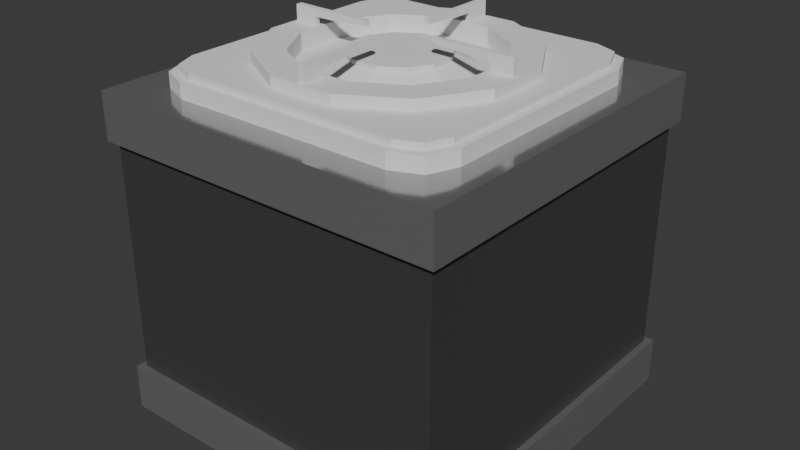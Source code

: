 # Source: Stove.blend  (saved by Blender 4.5.90; exported with 4.5.12 LTS)
import bpy
from mathutils import Matrix  # noqa: F401  (used for matrix-valued properties, if any)

bpy.ops.wm.read_factory_settings(use_empty=True)
scene = bpy.context.scene
scene.name = 'Scene'

# ---- collections
col_collection = bpy.data.collections.new('Collection'); scene.collection.children.link(col_collection)

# ---- materials (node trees are filled in below, after node groups)
mat_material_004 = bpy.data.materials.new('Material.004')
mat_material_005 = bpy.data.materials.new('Material.005')

# ---- material node trees
mat_material_004.use_nodes = True; mat_material_004.node_tree.nodes.clear()
_N = mat_material_004.node_tree.nodes; _L = mat_material_004.node_tree.links
n0 = _N.new('ShaderNodeBsdfPrincipled'); n0.name = 'Principled BSDF'; n0.location = (10, 300)
n0.inputs[0].default_value = (0.3992, 0.3992, 0.3992, 1.0)
n0.inputs[1].default_value = 0.7
n0.inputs[2].default_value = 0.12
n1 = _N.new('ShaderNodeOutputMaterial'); n1.name = 'Material Output'; n1.location = (300, 300)
_L.new(n0.outputs[0], n1.inputs[0])
n1.is_active_output = True
mat_material_005.use_nodes = True; mat_material_005.node_tree.nodes.clear()
_N = mat_material_005.node_tree.nodes; _L = mat_material_005.node_tree.links
n0 = _N.new('ShaderNodeBsdfPrincipled'); n0.name = 'Principled BSDF'; n0.location = (10, 300)
n0.inputs[0].default_value = (0.114, 0.114, 0.114, 1.0)
n0.inputs[1].default_value = 0.56
n0.inputs[2].default_value = 0.25
n1 = _N.new('ShaderNodeOutputMaterial'); n1.name = 'Material Output'; n1.location = (300, 300)
_L.new(n0.outputs[0], n1.inputs[0])
n1.is_active_output = True

# ---- world
world_world = bpy.data.worlds.new('World'); scene.world = world_world
world_world.use_nodes = True; world_world.node_tree.nodes.clear()
_N = world_world.node_tree.nodes; _L = world_world.node_tree.links
n0 = _N.new('ShaderNodeOutputWorld'); n0.name = 'World Output'; n0.location = (300, 300)
n1 = _N.new('ShaderNodeBackground'); n1.name = 'Background'; n1.location = (10, 300)
n1.inputs[0].default_value = (0.05088, 0.05088, 0.05088, 1.0)
_L.new(n1.outputs[0], n0.inputs[0])
n0.is_active_output = True
world_world.color = (0.05088, 0.05088, 0.05088)
world_world.sun_shadow_jitter_overblur = 0.0

# ---- meshes
me_cube = bpy.data.meshes.new('Cube')
me_cube.from_pydata([(0.5, 0.5, 0.4105), (0.5, 0.5, -0.5002), (0.5, -0.5, 0.4105), (0.5, -0.5, -0.5002), (-0.5, 0.5, 0.4105), (-0.5, 0.5, -0.5002), (-0.5, -0.5, 0.4105), (-0.5, -0.5, -0.5002), (-0.5, -0.5, -0.3705), (-0.5, -0.5, 0.2808), (0.5, 0.5, 0.2808), (0.5, 0.5, -0.3705), (-0.5, 0.5, 0.2808), (-0.5, 0.5, -0.3705), (0.5, -0.5, 0.2808), (0.5, -0.5, -0.3705), (-0.4809, -0.4809, -0.3705), (-0.4809, -0.4809, 0.2808), (0.4809, 0.4809, 0.2808), (0.4809, 0.4809, -0.3705), (-0.4809, 0.4809, 0.2808), (-0.4809, 0.4809, -0.3705), (0.4809, -0.4809, 0.2808), (0.4809, -0.4809, -0.3705)], [], [(14, 2, 6, 9), (12, 4, 0, 10), (9, 6, 4, 12), (10, 0, 2, 14), (5, 1, 3, 7), (0, 4, 6, 2), (1, 11, 15, 3), (15, 11, 19, 23), (7, 8, 13, 5), (13, 8, 16, 21), (5, 13, 11, 1), (11, 13, 21, 19), (3, 15, 8, 7), (8, 15, 23, 16), (19, 18, 22, 23), (16, 17, 20, 21), (21, 20, 18, 19), (23, 22, 17, 16), (14, 9, 17, 22), (12, 10, 18, 20), (9, 12, 20, 17), (10, 14, 22, 18)])
me_cube.polygons.foreach_set('material_index', [0, 0, 0, 0, 0, 0, 0, 0, 0, 0, 0, 0, 0, 0, 1, 1, 1, 1, 0, 0, 0, 0])
_uv = me_cube.uv_layers.new(name='UVMap')
_uv.uv.foreach_set('vector', [0.5417, 0.0, 0.625, 0.0, 0.625, 0.25, 0.5417, 0.25, 0.5417, 0.25, 0.625, 0.25, 0.625, 0.5, 0.5417, 0.5, 0.5417, 0.5, 0.625, 0.5, 0.625, 0.75, 0.5417, 0.75, 0.5417, 0.75, 0.625, 0.75, 0.625, 1.0, 0.5417, 1.0, 0.125, 0.5, 0.375, 0.5, 0.375, 0.75, 0.125, 0.75, 0.625, 0.5, 0.875, 0.5, 0.875, 0.75, 0.625, 0.75, 0.375, 0.75, 0.4583, 0.75, 0.4583, 1.0, 0.375, 1.0, 0.4583, 1.0, 0.4583, 0.75, 0.4583, 0.75, 0.4583, 1.0, 0.375, 0.5, 0.4583, 0.5, 0.4583, 0.75, 0.375, 0.75, 0.4583, 0.75, 0.4583, 0.5, 0.4583, 0.5, 0.4583, 0.75, 0.375, 0.25, 0.4583, 0.25, 0.4583, 0.5, 0.375, 0.5, 0.4583, 0.5, 0.4583, 0.25, 0.4583, 0.25, 0.4583, 0.5, 0.375, 0.0, 0.4583, 0.0, 0.4583, 0.25, 0.375, 0.25, 0.4583, 0.25, 0.4583, 0.0, 0.4583, 0.0, 0.4583, 0.25, 0.4583, 0.75, 0.5417, 0.75, 0.5417, 1.0, 0.4583, 1.0, 0.4583, 0.5, 0.5417, 0.5, 0.5417, 0.75, 0.4583, 0.75, 0.4583, 0.25, 0.5417, 0.25, 0.5417, 0.5, 0.4583, 0.5, 0.4583, 0.0, 0.5417, 0.0, 0.5417, 0.25, 0.4583, 0.25, 0.5417, 0.0, 0.5417, 0.25, 0.5417, 0.25, 0.5417, 0.0, 0.5417, 0.25, 0.5417, 0.5, 0.5417, 0.5, 0.5417, 0.25, 0.5417, 0.5, 0.5417, 0.75, 0.5417, 0.75, 0.5417, 0.5, 0.5417, 0.75, 0.5417, 1.0, 0.5417, 1.0, 0.5417, 0.75])
me_cube.materials.append(mat_material_004)
me_cube.materials.append(mat_material_005)
me_cube.use_mirror_vertex_groups = False
me_cube.update()
me_cube_001 = bpy.data.meshes.new('Cube.001')
me_cube_001.from_pydata([(-0.3098, -0.418, -0.2217), (-0.418, -0.3098, -0.2217), (-0.3863, -0.3863, -0.2217), (-0.3954, -0.3053, -0.1178), (-0.3053, -0.3954, -0.1178), (-0.369, -0.369, -0.1178), (-0.418, 0.3098, -0.2217), (-0.3098, 0.418, -0.2217), (-0.3863, 0.3863, -0.2217), (-0.3053, 0.3954, -0.1178), (-0.3954, 0.3053, -0.1178), (-0.369, 0.369, -0.1178), (0.418, -0.3098, -0.2217), (0.3098, -0.418, -0.2217), (0.3863, -0.3863, -0.2217), (0.3053, -0.3954, -0.1178), (0.3954, -0.3053, -0.1178), (0.369, -0.369, -0.1178), (0.3098, 0.418, -0.2217), (0.418, 0.3098, -0.2217), (0.3863, 0.3863, -0.2217), (0.3954, 0.3053, -0.1178), (0.3053, 0.3954, -0.1178), (0.369, 0.369, -0.1178), (-0.3098, -0.418, -0.1178), (-0.3863, -0.3863, -0.1178), (-0.418, -0.3098, -0.1178), (-0.3863, 0.3863, -0.1178), (-0.3098, 0.418, -0.1178), (-0.418, 0.3098, -0.1178), (0.3863, 0.3863, -0.1178), (0.418, 0.3098, -0.1178), (0.3098, 0.418, -0.1178), (0.3863, -0.3863, -0.1178), (0.3098, -0.418, -0.1178), (0.418, -0.3098, -0.1178), (-0.04534, -0.2992, -0.1009), (-0.2163, -0.2163, -0.1009), (-0.2992, -0.04534, -0.1009), (-0.2163, 0.2163, -0.1009), (-0.04534, 0.2992, -0.1009), (-0.2992, 0.04534, -0.1009), (0.2163, 0.2163, -0.1009), (0.2992, 0.04534, -0.1009), (0.04534, 0.2992, -0.1009), (0.2163, -0.2163, -0.1009), (0.04534, -0.2992, -0.1009), (0.2992, -0.04534, -0.1009), (-0.3053, -0.3954, -0.1009), (-0.369, -0.369, -0.1009), (-0.3954, -0.3053, -0.1009), (-0.369, 0.369, -0.1009), (-0.3053, 0.3954, -0.1009), (-0.3954, 0.3053, -0.1009), (0.369, 0.369, -0.1009), (0.3954, 0.3053, -0.1009), (0.3053, 0.3954, -0.1009), (0.369, -0.369, -0.1009), (0.3053, -0.3954, -0.1009), (0.3954, -0.3053, -0.1009), (-0.3006, -0.372, -0.1009), (-0.3511, -0.3511, -0.1009), (-0.372, -0.3006, -0.1009), (-0.3511, 0.3511, -0.1009), (-0.3006, 0.372, -0.1009), (-0.372, 0.3006, -0.1009), (0.3511, 0.3511, -0.1009), (0.372, 0.3006, -0.1009), (0.3006, 0.372, -0.1009), (0.3511, -0.3511, -0.1009), (0.3006, -0.372, -0.1009), (0.372, -0.3006, -0.1009), (-0.04534, -0.2992, -0.1319), (-0.2163, -0.2163, -0.1319), (-0.2992, -0.04534, -0.1319), (-0.2163, 0.2163, -0.1319), (-0.04534, 0.2992, -0.1319), (-0.2992, 0.04534, -0.1319), (0.2163, 0.2163, -0.1319), (0.2992, 0.04534, -0.1319), (0.04534, 0.2992, -0.1319), (0.2163, -0.2163, -0.1319), (0.04534, -0.2992, -0.1319), (0.2992, -0.04534, -0.1319)], [], [(0, 24, 25, 2), (2, 25, 26, 1), (28, 7, 8, 27), (27, 8, 6, 29), (31, 19, 20, 30), (30, 20, 18, 32), (34, 13, 14, 33), (33, 14, 12, 35), (6, 8, 7, 18, 20, 19, 12, 14, 13, 0, 2, 1), (1, 26, 29, 6), (13, 34, 24, 0), (10, 3, 50, 53), (7, 28, 32, 18), (19, 31, 35, 12), (4, 5, 25, 24), (5, 3, 26, 25), (11, 9, 28, 27), (10, 11, 27, 29), (23, 21, 31, 30), (22, 23, 30, 32), (17, 15, 34, 33), (16, 17, 33, 35), (3, 10, 29, 26), (15, 4, 24, 34), (21, 16, 35, 31), (9, 22, 32, 28), (45, 47, 83, 81), (23, 22, 56, 54), (9, 11, 51, 52), (4, 15, 58, 48), (15, 17, 57, 58), (11, 10, 53, 51), (16, 21, 55, 59), (5, 4, 48, 49), (17, 16, 59, 57), (21, 23, 54, 55), (22, 9, 52, 56), (3, 5, 49, 50), (60, 61, 49, 48), (61, 62, 50, 49), (63, 64, 52, 51), (65, 63, 51, 53), (66, 67, 55, 54), (68, 66, 54, 56), (69, 70, 58, 57), (71, 69, 57, 59), (62, 65, 53, 50), (70, 60, 48, 58), (67, 71, 59, 55), (64, 68, 56, 52), (36, 37, 61, 60), (37, 38, 62, 61), (39, 40, 64, 63), (41, 39, 63, 65), (42, 43, 67, 66), (44, 42, 66, 68), (45, 46, 70, 69), (47, 45, 69, 71), (38, 41, 65, 62), (46, 36, 60, 70), (43, 47, 71, 67), (40, 44, 68, 64), (79, 78, 80, 76, 75, 77, 74, 73, 72, 82, 81, 83), (43, 42, 78, 79), (44, 40, 76, 80), (38, 37, 73, 74), (41, 38, 74, 77), (42, 44, 80, 78), (40, 39, 75, 76), (36, 46, 82, 72), (46, 45, 81, 82), (39, 41, 77, 75), (47, 43, 79, 83), (37, 36, 72, 73)])
_uv = me_cube_001.uv_layers.new(name='UVMap')
_uv.uv.foreach_set('vector', [0.375, 0.9676, 0.625, 0.9676, 0.625, 1.0, 0.375, 1.0, 0.375, 0.0, 0.625, 0.0, 0.625, 0.03236, 0.375, 0.03236, 0.625, 0.2824, 0.375, 0.2824, 0.375, 0.25, 0.625, 0.25, 0.625, 0.25, 0.375, 0.25, 0.375, 0.2176, 0.625, 0.2176, 0.625, 0.5324, 0.375, 0.5324, 0.3658, 0.5092, 0.6342, 0.5092, 0.6342, 0.5092, 0.3658, 0.5092, 0.3458, 0.4969, 0.6542, 0.4969, 0.6542, 0.7531, 0.3458, 0.7531, 0.3658, 0.7408, 0.6342, 0.7408, 0.6342, 0.7408, 0.3658, 0.7408, 0.375, 0.7176, 0.625, 0.7176, 0.125, 0.5324, 0.1345, 0.5095, 0.1574, 0.5, 0.3458, 0.4969, 0.3658, 0.5092, 0.375, 0.5324, 0.375, 0.7176, 0.3658, 0.7408, 0.3458, 0.7531, 0.1574, 0.75, 0.1345, 0.7405, 0.125, 0.7176, 0.375, 0.03236, 0.625, 0.03236, 0.625, 0.2176, 0.375, 0.2176, 0.3458, 0.7531, 0.6542, 0.7531, 0.625, 0.9676, 0.375, 0.9676, 0.8682, 0.5337, 0.8682, 0.7163, 0.8682, 0.7163, 0.8682, 0.5337, 0.375, 0.2824, 0.625, 0.2824, 0.6542, 0.4969, 0.3458, 0.4969, 0.375, 0.5324, 0.625, 0.5324, 0.625, 0.7176, 0.375, 0.7176, 0.8412, 0.7433, 0.8603, 0.7354, 0.8655, 0.7405, 0.8426, 0.75, 0.8603, 0.7354, 0.8682, 0.7163, 0.875, 0.7176, 0.8655, 0.7405, 0.8603, 0.5146, 0.8412, 0.5067, 0.8426, 0.5, 0.8655, 0.5095, 0.8682, 0.5337, 0.8603, 0.5146, 0.8655, 0.5095, 0.875, 0.5324, 0.639, 0.514, 0.6316, 0.5336, 0.625, 0.5324, 0.6342, 0.5092, 0.6562, 0.5043, 0.639, 0.514, 0.6342, 0.5092, 0.6542, 0.4969, 0.639, 0.736, 0.6562, 0.7457, 0.6542, 0.7531, 0.6342, 0.7408, 0.6316, 0.7164, 0.639, 0.736, 0.6342, 0.7408, 0.625, 0.7176, 0.8682, 0.7163, 0.8682, 0.5337, 0.875, 0.5324, 0.875, 0.7176, 0.6562, 0.7457, 0.8412, 0.7433, 0.8426, 0.75, 0.6542, 0.7531, 0.6316, 0.5336, 0.6316, 0.7164, 0.625, 0.7176, 0.625, 0.5324, 0.8412, 0.5067, 0.6562, 0.5043, 0.6542, 0.4969, 0.8426, 0.5, 0.6496, 0.7253, 0.6455, 0.714, 0.6455, 0.714, 0.6496, 0.7253, 0.639, 0.514, 0.6562, 0.5043, 0.6562, 0.5043, 0.639, 0.514, 0.8412, 0.5067, 0.8603, 0.5146, 0.8603, 0.5146, 0.8412, 0.5067, 0.8412, 0.7433, 0.6562, 0.7457, 0.6562, 0.7457, 0.8412, 0.7433, 0.6562, 0.7457, 0.639, 0.736, 0.639, 0.736, 0.6562, 0.7457, 0.8603, 0.5146, 0.8682, 0.5337, 0.8682, 0.5337, 0.8603, 0.5146, 0.6316, 0.7164, 0.6316, 0.5336, 0.6316, 0.5336, 0.6316, 0.7164, 0.8603, 0.7354, 0.8412, 0.7433, 0.8412, 0.7433, 0.8603, 0.7354, 0.639, 0.736, 0.6316, 0.7164, 0.6316, 0.7164, 0.639, 0.736, 0.6316, 0.5336, 0.639, 0.514, 0.639, 0.514, 0.6316, 0.5336, 0.6562, 0.5043, 0.8412, 0.5067, 0.8412, 0.5067, 0.6562, 0.5043, 0.8682, 0.7163, 0.8603, 0.7354, 0.8603, 0.7354, 0.8682, 0.7163, 0.8398, 0.7363, 0.855, 0.73, 0.8603, 0.7354, 0.8412, 0.7433, 0.855, 0.73, 0.8612, 0.7149, 0.8682, 0.7163, 0.8603, 0.7354, 0.855, 0.52, 0.8398, 0.5137, 0.8412, 0.5067, 0.8603, 0.5146, 0.8612, 0.5351, 0.855, 0.52, 0.8603, 0.5146, 0.8682, 0.5337, 0.6441, 0.5192, 0.6384, 0.5348, 0.6316, 0.5336, 0.639, 0.514, 0.6581, 0.5118, 0.6441, 0.5192, 0.639, 0.514, 0.6562, 0.5043, 0.6441, 0.7308, 0.6581, 0.7382, 0.6562, 0.7457, 0.639, 0.736, 0.6384, 0.7152, 0.6441, 0.7308, 0.639, 0.736, 0.6316, 0.7164, 0.8612, 0.7149, 0.8612, 0.5351, 0.8682, 0.5337, 0.8682, 0.7163, 0.6581, 0.7382, 0.8398, 0.7363, 0.8412, 0.7433, 0.6562, 0.7457, 0.6384, 0.5348, 0.6384, 0.7152, 0.6316, 0.7164, 0.6316, 0.5336, 0.8398, 0.5137, 0.6581, 0.5118, 0.6562, 0.5043, 0.8412, 0.5067, 0.8383, 0.729, 0.8493, 0.7244, 0.855, 0.73, 0.8398, 0.7363, 0.8493, 0.7244, 0.8538, 0.7135, 0.8612, 0.7149, 0.855, 0.73, 0.8493, 0.5256, 0.8383, 0.521, 0.8398, 0.5137, 0.855, 0.52, 0.8538, 0.5365, 0.8493, 0.5256, 0.855, 0.52, 0.8612, 0.5351, 0.6496, 0.5247, 0.6455, 0.536, 0.6384, 0.5348, 0.6441, 0.5192, 0.66, 0.5196, 0.6496, 0.5247, 0.6441, 0.5192, 0.6581, 0.5118, 0.6496, 0.7253, 0.66, 0.7304, 0.6581, 0.7382, 0.6441, 0.7308, 0.6455, 0.714, 0.6496, 0.7253, 0.6441, 0.7308, 0.6384, 0.7152, 0.8538, 0.7135, 0.8538, 0.5365, 0.8612, 0.5351, 0.8612, 0.7149, 0.66, 0.7304, 0.8383, 0.729, 0.8398, 0.7363, 0.6581, 0.7382, 0.6455, 0.536, 0.6455, 0.714, 0.6384, 0.7152, 0.6384, 0.5348, 0.8383, 0.521, 0.66, 0.5196, 0.6581, 0.5118, 0.8398, 0.5137, 0.6455, 0.536, 0.6496, 0.5247, 0.66, 0.5196, 0.8383, 0.521, 0.8493, 0.5256, 0.8538, 0.5365, 0.8538, 0.7135, 0.8493, 0.7244, 0.8383, 0.729, 0.66, 0.7304, 0.6496, 0.7253, 0.6455, 0.714, 0.6455, 0.536, 0.6496, 0.5247, 0.6496, 0.5247, 0.6455, 0.536, 0.66, 0.5196, 0.8383, 0.521, 0.8383, 0.521, 0.66, 0.5196, 0.8538, 0.7135, 0.8493, 0.7244, 0.8493, 0.7244, 0.8538, 0.7135, 0.8538, 0.5365, 0.8538, 0.7135, 0.8538, 0.7135, 0.8538, 0.5365, 0.6496, 0.5247, 0.66, 0.5196, 0.66, 0.5196, 0.6496, 0.5247, 0.8383, 0.521, 0.8493, 0.5256, 0.8493, 0.5256, 0.8383, 0.521, 0.8383, 0.729, 0.66, 0.7304, 0.66, 0.7304, 0.8383, 0.729, 0.66, 0.7304, 0.6496, 0.7253, 0.6496, 0.7253, 0.66, 0.7304, 0.8493, 0.5256, 0.8538, 0.5365, 0.8538, 0.5365, 0.8493, 0.5256, 0.6455, 0.714, 0.6455, 0.536, 0.6455, 0.536, 0.6455, 0.714, 0.8493, 0.7244, 0.8383, 0.729, 0.8383, 0.729, 0.8493, 0.7244])
me_cube_001.update()
me_cylinder_001 = bpy.data.meshes.new('Cylinder.001')
me_cylinder_001.from_pydata([(0.09125, 0.3406, 0.8817), (0.007027, 0.2684, 0.9972), (0.2493, 0.2493, 0.8817), (0.19, 0.19, 0.9972), (0.3406, 0.09125, 0.8817), (0.2684, 0.007027, 0.9972), (0.3406, -0.09125, 0.8817), (0.2684, -0.007027, 0.9972), (0.2493, -0.2493, 0.8817), (0.19, -0.19, 0.9972), (0.09125, -0.3406, 0.8817), (0.007027, -0.2684, 0.9972), (-0.09125, -0.3406, 0.8817), (-0.007027, -0.2684, 0.9972), (-0.2493, -0.2493, 0.8817), (-0.19, -0.19, 0.9972), (-0.3406, -0.09125, 0.8817), (-0.2684, -0.007027, 0.9972), (-0.3406, 0.09125, 0.8817), (-0.2684, 0.007027, 0.9972), (-0.2493, 0.2493, 0.8817), (-0.19, 0.19, 0.9972), (-0.09125, 0.3406, 0.8817), (-0.007027, 0.2684, 0.9972), (0.2493, 0.2493, 0.9972), (0.008782, 0.3317, 0.9972), (0.3317, 0.008782, 0.9972), (0.3317, -0.008782, 0.9972), (0.2493, -0.2493, 0.9972), (0.008782, -0.3317, 0.9972), (-0.008782, -0.3317, 0.9972), (-0.2493, -0.2493, 0.9972), (-0.3317, -0.008782, 0.9972), (-0.3317, 0.008782, 0.9972), (-0.2493, 0.2493, 0.9972), (-0.008782, 0.3317, 0.9972), (0.09494, 0.09494, 0.9793), (0.03475, 0.1297, 0.9793), (0.1297, 0.03475, 0.9793), (0.1297, -0.03475, 0.9793), (0.09494, -0.09494, 0.9793), (0.03475, -0.1297, 0.9793), (-0.03475, -0.1297, 0.9793), (-0.09494, -0.09494, 0.9793), (-0.1297, -0.03475, 0.9793), (-0.1297, 0.03475, 0.9793), (-0.09494, 0.09494, 0.9793), (-0.03475, 0.1297, 0.9793), (0.19, 0.19, 0.9498), (0.06954, 0.2595, 0.9498), (0.2595, 0.06954, 0.9498), (0.2595, -0.06954, 0.9498), (0.19, -0.19, 0.9498), (0.06954, -0.2595, 0.9498), (-0.06954, -0.2595, 0.9498), (-0.19, -0.19, 0.9498), (-0.2595, -0.06954, 0.9498), (-0.2595, 0.06954, 0.9498), (-0.19, 0.19, 0.9498), (-0.06954, 0.2595, 0.9498), (0.1348, 0.1348, 0.9498), (0.04933, 0.1841, 0.9498), (0.1841, 0.04933, 0.9498), (0.1841, -0.04933, 0.9498), (0.1348, -0.1348, 0.9498), (0.04933, -0.1841, 0.9498), (-0.04933, -0.1841, 0.9498), (-0.1348, -0.1348, 0.9498), (-0.1841, -0.04933, 0.9498), (-0.1841, 0.04933, 0.9498), (-0.1348, 0.1348, 0.9498), (-0.04933, 0.1841, 0.9498), (0.09494, 0.09494, 0.991), (0.03475, 0.1297, 0.991), (0.1297, 0.03475, 0.991), (0.1297, -0.03475, 0.991), (0.09494, -0.09494, 0.991), (0.03475, -0.1297, 0.991), (-0.03475, -0.1297, 0.991), (-0.09494, -0.09494, 0.991), (-0.1297, -0.03475, 0.991), (-0.1297, 0.03475, 0.991), (-0.09494, 0.09494, 0.991), (-0.03475, 0.1297, 0.991), (0.3406, -0.09125, 0.9972), (0.3406, 0.09125, 0.9972), (-0.09125, -0.3406, 0.9972), (0.09125, -0.3406, 0.9972), (-0.3406, 0.09125, 0.9972), (-0.3406, -0.09125, 0.9972), (0.09125, 0.3406, 0.9972), (-0.09125, 0.3406, 0.9972), (0.2595, -0.06954, 0.9972), (0.2595, 0.06954, 0.9972), (-0.06954, -0.2595, 0.9972), (0.06954, -0.2595, 0.9972), (-0.2595, 0.06954, 0.9972), (-0.2595, -0.06954, 0.9972), (0.06954, 0.2595, 0.9972), (-0.06954, 0.2595, 0.9972), (0.3317, -0.008782, 1.042), (0.3317, 0.008782, 1.042), (-0.008782, -0.3317, 1.042), (0.008782, -0.3317, 1.042), (-0.3317, 0.008782, 1.042), (-0.3317, -0.008782, 1.042), (0.008782, 0.3317, 1.042), (-0.008782, 0.3317, 1.042), (0.2684, -0.007027, 1.042), (0.2684, 0.007027, 1.042), (-0.007027, -0.2684, 1.042), (0.007027, -0.2684, 1.042), (-0.2684, 0.007027, 1.042), (-0.2684, -0.007027, 1.042), (0.007027, 0.2684, 1.042), (-0.007027, 0.2684, 1.042), (-0.008782, 0.3317, 1.02), (0.008782, 0.3317, 1.02), (0.007027, 0.2684, 1.02), (-0.007027, 0.2684, 1.02), (0.2684, 0.007027, 1.02), (0.3317, 0.008782, 1.02), (0.3317, -0.008782, 1.02), (0.2684, -0.007027, 1.02), (0.007027, -0.2684, 1.02), (0.008782, -0.3317, 1.02), (-0.008782, -0.3317, 1.02), (-0.007027, -0.2684, 1.02), (-0.3317, -0.008782, 1.02), (-0.3317, 0.008782, 1.02), (-0.2684, -0.007027, 1.02), (-0.2684, 0.007027, 1.02), (0.1011, -0.007028, 1.042), (0.1011, 0.007027, 1.042), (-0.007028, -0.1011, 1.042), (0.007027, -0.1011, 1.042), (-0.1011, 0.007028, 1.042), (-0.1011, -0.007027, 1.042), (0.007028, 0.1011, 1.042), (-0.007027, 0.1011, 1.042), (0.1011, 0.007027, 1.028), (0.007027, -0.1011, 1.028), (-0.1011, -0.007027, 1.028), (-0.1011, 0.007028, 1.028), (0.007028, 0.1011, 1.028), (-0.007027, 0.1011, 1.028), (0.1011, -0.007028, 1.028), (-0.007028, -0.1011, 1.028)], [], [(0, 90, 24, 2), (2, 24, 85, 4), (4, 85, 84, 6), (6, 84, 28, 8), (8, 28, 87, 10), (10, 87, 86, 12), (12, 86, 31, 14), (14, 31, 89, 16), (16, 89, 88, 18), (18, 88, 34, 20), (97, 15, 55, 56), (20, 34, 91, 22), (22, 91, 90, 0), (0, 2, 4, 6, 8, 10, 12, 14, 16, 18, 20, 22), (98, 3, 24, 90), (3, 93, 85, 24), (117, 116, 107, 106), (92, 9, 28, 84), (9, 95, 87, 28), (123, 122, 100, 108), (94, 15, 31, 86), (15, 97, 89, 31), (129, 128, 105, 104), (96, 21, 34, 88), (21, 99, 91, 34), (121, 120, 109, 101), (36, 37, 73, 72), (95, 9, 52, 53), (98, 99, 59, 49), (93, 3, 48, 50), (96, 97, 56, 57), (94, 95, 53, 54), (92, 93, 50, 51), (21, 96, 57, 58), (15, 94, 54, 55), (9, 92, 51, 52), (99, 21, 58, 59), (3, 98, 49, 48), (61, 60, 48, 49), (60, 62, 50, 48), (62, 63, 51, 50), (63, 64, 52, 51), (64, 65, 53, 52), (65, 66, 54, 53), (66, 67, 55, 54), (67, 68, 56, 55), (68, 69, 57, 56), (69, 70, 58, 57), (70, 71, 59, 58), (71, 61, 49, 59), (37, 36, 60, 61), (36, 38, 62, 60), (38, 39, 63, 62), (39, 40, 64, 63), (40, 41, 65, 64), (41, 42, 66, 65), (42, 43, 67, 66), (43, 44, 68, 67), (44, 45, 69, 68), (45, 46, 70, 69), (46, 47, 71, 70), (47, 37, 61, 71), (72, 73, 83, 82, 81, 80, 79, 78, 77, 76, 75, 74), (44, 43, 79, 80), (41, 40, 76, 77), (37, 47, 83, 73), (38, 36, 72, 74), (45, 44, 80, 81), (42, 41, 77, 78), (39, 38, 74, 75), (46, 45, 81, 82), (43, 42, 78, 79), (40, 39, 75, 76), (47, 46, 82, 83), (26, 27, 84, 85), (29, 30, 86, 87), (32, 33, 88, 89), (35, 25, 90, 91), (7, 5, 93, 92), (13, 11, 95, 94), (19, 17, 97, 96), (1, 23, 99, 98), (25, 1, 98, 90), (5, 26, 85, 93), (27, 7, 92, 84), (11, 29, 87, 95), (30, 13, 94, 86), (17, 32, 89, 97), (33, 19, 96, 88), (23, 35, 91, 99), (109, 108, 100, 101), (111, 110, 102, 103), (113, 112, 104, 105), (115, 114, 106, 107), (125, 124, 111, 103), (118, 114, 138, 144), (127, 126, 102, 110), (114, 115, 139, 138), (128, 130, 113, 105), (131, 112, 136, 143), (131, 129, 104, 112), (127, 110, 134, 147), (122, 121, 101, 100), (116, 119, 115, 107), (118, 117, 106, 114), (126, 125, 103, 102), (1, 25, 117, 118), (35, 23, 119, 116), (23, 1, 118, 119), (25, 35, 116, 117), (27, 26, 121, 122), (5, 7, 123, 120), (26, 5, 120, 121), (7, 27, 122, 123), (30, 29, 125, 126), (11, 13, 127, 124), (13, 30, 126, 127), (29, 11, 124, 125), (19, 33, 129, 131), (17, 19, 131, 130), (32, 17, 130, 128), (33, 32, 128, 129), (140, 146, 132, 133), (141, 147, 134, 135), (142, 143, 136, 137), (145, 144, 138, 139), (120, 123, 146, 140), (119, 118, 144, 145), (124, 127, 147, 141), (109, 120, 140, 133), (130, 131, 143, 142), (111, 124, 141, 135), (108, 109, 133, 132), (110, 111, 135, 134), (115, 119, 145, 139), (113, 130, 142, 137), (112, 113, 137, 136), (123, 108, 132, 146)])
_uv = me_cylinder_001.uv_layers.new(name='UVMap')
_uv.uv.foreach_set('vector', [1.0, 0.5, 1.0, 1.0, 0.9167, 1.0, 0.9167, 0.5, 0.9167, 0.5, 0.9167, 1.0, 0.8333, 1.0, 0.8333, 0.5, 0.8333, 0.5, 0.8333, 1.0, 0.75, 1.0, 0.75, 0.5, 0.75, 0.5, 0.75, 1.0, 0.6667, 1.0, 0.6667, 0.5, 0.6667, 0.5, 0.6667, 1.0, 0.5833, 1.0, 0.5833, 0.5, 0.5833, 0.5, 0.5833, 1.0, 0.5, 1.0, 0.5, 0.5, 0.5, 0.5, 0.5, 1.0, 0.4167, 1.0, 0.4167, 0.5, 0.4167, 0.5, 0.4167, 1.0, 0.3333, 1.0, 0.3333, 0.5, 0.3333, 0.5, 0.3333, 1.0, 0.25, 1.0, 0.25, 0.5, 0.25, 0.5, 0.25, 1.0, 0.1667, 1.0, 0.1667, 0.5, 0.05856, 0.1395, 0.1395, 0.05856, 0.1395, 0.05856, 0.05856, 0.1395, 0.1667, 0.5, 0.1667, 1.0, 0.08333, 1.0, 0.08333, 0.5, 0.08333, 0.5, 0.08333, 1.0, 7.451e-08, 1.0, 7.451e-08, 0.5, 0.75, 0.49, 0.87, 0.4578, 0.9578, 0.37, 0.99, 0.25, 0.9578, 0.13, 0.87, 0.04215, 0.75, 0.01, 0.63, 0.04215, 0.5422, 0.13, 0.51, 0.25, 0.5422, 0.37, 0.63, 0.4578, 0.25, 0.4711, 0.3605, 0.4414, 0.37, 0.4578, 0.25, 0.49, 0.3605, 0.4414, 0.4414, 0.3605, 0.4578, 0.37, 0.37, 0.4578, 0.2411, 0.4847, 0.1404, 0.4577, 0.1404, 0.4577, 0.2411, 0.4847, 0.4711, 0.25, 0.4414, 0.1395, 0.4578, 0.13, 0.49, 0.25, 0.4414, 0.1395, 0.3605, 0.05856, 0.37, 0.04215, 0.4578, 0.13, 0.4714, 0.2597, 0.4847, 0.2589, 0.4847, 0.2589, 0.4714, 0.2597, 0.25, 0.02894, 0.1395, 0.05856, 0.13, 0.04215, 0.25, 0.01, 0.1395, 0.05856, 0.05856, 0.1395, 0.04215, 0.13, 0.13, 0.04215, 0.01534, 0.2411, 0.04232, 0.1404, 0.04232, 0.1404, 0.01534, 0.2411, 0.02894, 0.25, 0.05856, 0.3605, 0.04215, 0.37, 0.01, 0.25, 0.05856, 0.3605, 0.1395, 0.4414, 0.13, 0.4578, 0.04215, 0.37, 0.4577, 0.3596, 0.4466, 0.3523, 0.4466, 0.3523, 0.4577, 0.3596, 0.3036, 0.3428, 0.25, 0.3571, 0.25, 0.3571, 0.3036, 0.3428, 0.3605, 0.05856, 0.4414, 0.1395, 0.4414, 0.1395, 0.3605, 0.05856, 0.25, 0.4711, 0.1395, 0.4414, 0.1395, 0.4414, 0.25, 0.4711, 0.4414, 0.3605, 0.3605, 0.4414, 0.3605, 0.4414, 0.4414, 0.3605, 0.02894, 0.25, 0.05856, 0.1395, 0.05856, 0.1395, 0.02894, 0.25, 0.25, 0.02894, 0.3605, 0.05856, 0.3605, 0.05856, 0.25, 0.02894, 0.4711, 0.25, 0.4414, 0.3605, 0.4414, 0.3605, 0.4711, 0.25, 0.05856, 0.3605, 0.02894, 0.25, 0.02894, 0.25, 0.05856, 0.3605, 0.1395, 0.05856, 0.25, 0.02894, 0.25, 0.02894, 0.1395, 0.05856, 0.4414, 0.1395, 0.4711, 0.25, 0.4711, 0.25, 0.4414, 0.1395, 0.1395, 0.4414, 0.05856, 0.3605, 0.05856, 0.3605, 0.1395, 0.4414, 0.3605, 0.4414, 0.25, 0.4711, 0.25, 0.4711, 0.3605, 0.4414, 0.25, 0.4151, 0.3325, 0.393, 0.3605, 0.4414, 0.25, 0.4711, 0.3325, 0.393, 0.393, 0.3325, 0.4414, 0.3605, 0.3605, 0.4414, 0.393, 0.3325, 0.4151, 0.25, 0.4711, 0.25, 0.4414, 0.3605, 0.4151, 0.25, 0.393, 0.1675, 0.4414, 0.1395, 0.4711, 0.25, 0.393, 0.1675, 0.3325, 0.107, 0.3605, 0.05856, 0.4414, 0.1395, 0.3325, 0.107, 0.25, 0.08493, 0.25, 0.02894, 0.3605, 0.05856, 0.25, 0.08493, 0.1675, 0.107, 0.1395, 0.05856, 0.25, 0.02894, 0.1675, 0.107, 0.107, 0.1675, 0.05856, 0.1395, 0.1395, 0.05856, 0.107, 0.1675, 0.08493, 0.25, 0.02894, 0.25, 0.05856, 0.1395, 0.08493, 0.25, 0.107, 0.3325, 0.05856, 0.3605, 0.02894, 0.25, 0.107, 0.3325, 0.1675, 0.393, 0.1395, 0.4414, 0.05856, 0.3605, 0.1675, 0.393, 0.25, 0.4151, 0.25, 0.4711, 0.1395, 0.4414, 0.25, 0.3571, 0.3036, 0.3428, 0.3325, 0.393, 0.25, 0.4151, 0.3036, 0.3428, 0.3428, 0.3036, 0.393, 0.3325, 0.3325, 0.393, 0.3428, 0.3036, 0.3571, 0.25, 0.4151, 0.25, 0.393, 0.3325, 0.3571, 0.25, 0.3428, 0.1964, 0.393, 0.1675, 0.4151, 0.25, 0.3428, 0.1964, 0.3036, 0.1572, 0.3325, 0.107, 0.393, 0.1675, 0.3036, 0.1572, 0.25, 0.1429, 0.25, 0.08493, 0.3325, 0.107, 0.25, 0.1429, 0.1964, 0.1572, 0.1675, 0.107, 0.25, 0.08493, 0.1964, 0.1572, 0.1572, 0.1964, 0.107, 0.1675, 0.1675, 0.107, 0.1572, 0.1964, 0.1429, 0.25, 0.08493, 0.25, 0.107, 0.1675, 0.1429, 0.25, 0.1572, 0.3036, 0.107, 0.3325, 0.08493, 0.25, 0.1572, 0.3036, 0.1964, 0.3428, 0.1675, 0.393, 0.107, 0.3325, 0.1964, 0.3428, 0.25, 0.3571, 0.25, 0.4151, 0.1675, 0.393, 0.3036, 0.3428, 0.25, 0.3571, 0.1964, 0.3428, 0.1572, 0.3036, 0.1429, 0.25, 0.1572, 0.1964, 0.1964, 0.1572, 0.25, 0.1429, 0.3036, 0.1572, 0.3428, 0.1964, 0.3571, 0.25, 0.3428, 0.3036, 0.1572, 0.1964, 0.1964, 0.1572, 0.1964, 0.1572, 0.1572, 0.1964, 0.3036, 0.1572, 0.3428, 0.1964, 0.3428, 0.1964, 0.3036, 0.1572, 0.25, 0.3571, 0.1964, 0.3428, 0.1964, 0.3428, 0.25, 0.3571, 0.3428, 0.3036, 0.3036, 0.3428, 0.3036, 0.3428, 0.3428, 0.3036, 0.1429, 0.25, 0.1572, 0.1964, 0.1572, 0.1964, 0.1429, 0.25, 0.25, 0.1429, 0.3036, 0.1572, 0.3036, 0.1572, 0.25, 0.1429, 0.3571, 0.25, 0.3428, 0.3036, 0.3428, 0.3036, 0.3571, 0.25, 0.1572, 0.3036, 0.1429, 0.25, 0.1429, 0.25, 0.1572, 0.3036, 0.1964, 0.1572, 0.25, 0.1429, 0.25, 0.1429, 0.1964, 0.1572, 0.3428, 0.1964, 0.3571, 0.25, 0.3571, 0.25, 0.3428, 0.1964, 0.1964, 0.3428, 0.1572, 0.3036, 0.1572, 0.3036, 0.1964, 0.3428, 0.4577, 0.3596, 0.4847, 0.2589, 0.49, 0.25, 0.4578, 0.37, 0.3596, 0.04232, 0.2589, 0.01534, 0.25, 0.01, 0.37, 0.04215, 0.04232, 0.1404, 0.01534, 0.2411, 0.01, 0.25, 0.04215, 0.13, 0.1404, 0.4577, 0.2411, 0.4847, 0.25, 0.49, 0.13, 0.4578, 0.4714, 0.2597, 0.4466, 0.3523, 0.4414, 0.3605, 0.4711, 0.25, 0.2597, 0.02859, 0.3523, 0.05341, 0.3605, 0.05856, 0.25, 0.02894, 0.02859, 0.2403, 0.05341, 0.1477, 0.05856, 0.1395, 0.02894, 0.25, 0.2403, 0.4714, 0.1477, 0.4466, 0.1395, 0.4414, 0.25, 0.4711, 0.2411, 0.4847, 0.2403, 0.4714, 0.25, 0.4711, 0.25, 0.49, 0.4466, 0.3523, 0.4577, 0.3596, 0.4578, 0.37, 0.4414, 0.3605, 0.4847, 0.2589, 0.4714, 0.2597, 0.4711, 0.25, 0.49, 0.25, 0.3523, 0.05341, 0.3596, 0.04232, 0.37, 0.04215, 0.3605, 0.05856, 0.2589, 0.01534, 0.2597, 0.02859, 0.25, 0.02894, 0.25, 0.01, 0.05341, 0.1477, 0.04232, 0.1404, 0.04215, 0.13, 0.05856, 0.1395, 0.01534, 0.2411, 0.02859, 0.2403, 0.02894, 0.25, 0.01, 0.25, 0.1477, 0.4466, 0.1404, 0.4577, 0.13, 0.4578, 0.1395, 0.4414, 0.4466, 0.3523, 0.4714, 0.2597, 0.4847, 0.2589, 0.4577, 0.3596, 0.3523, 0.05341, 0.2597, 0.02859, 0.2589, 0.01534, 0.3596, 0.04232, 0.05341, 0.1477, 0.02859, 0.2403, 0.01534, 0.2411, 0.04232, 0.1404, 0.1477, 0.4466, 0.2403, 0.4714, 0.2411, 0.4847, 0.1404, 0.4577, 0.3596, 0.04232, 0.3523, 0.05341, 0.3523, 0.05341, 0.3596, 0.04232, 0.2403, 0.4714, 0.2403, 0.4714, 0.2403, 0.4714, 0.2403, 0.4714, 0.2597, 0.02859, 0.2589, 0.01534, 0.2589, 0.01534, 0.2597, 0.02859, 0.2403, 0.4714, 0.1477, 0.4466, 0.1477, 0.4466, 0.2403, 0.4714, 0.04232, 0.1404, 0.05341, 0.1477, 0.05341, 0.1477, 0.04232, 0.1404, 0.02859, 0.2403, 0.02859, 0.2403, 0.02859, 0.2403, 0.02859, 0.2403, 0.02859, 0.2403, 0.01534, 0.2411, 0.01534, 0.2411, 0.02859, 0.2403, 0.2597, 0.02859, 0.2597, 0.02859, 0.2597, 0.02859, 0.2597, 0.02859, 0.4847, 0.2589, 0.4577, 0.3596, 0.4577, 0.3596, 0.4847, 0.2589, 0.1404, 0.4577, 0.1477, 0.4466, 0.1477, 0.4466, 0.1404, 0.4577, 0.2403, 0.4714, 0.2411, 0.4847, 0.2411, 0.4847, 0.2403, 0.4714, 0.2589, 0.01534, 0.3596, 0.04232, 0.3596, 0.04232, 0.2589, 0.01534, 0.2403, 0.4714, 0.2411, 0.4847, 0.2411, 0.4847, 0.2403, 0.4714, 0.1404, 0.4577, 0.1477, 0.4466, 0.1477, 0.4466, 0.1404, 0.4577, 0.1477, 0.4466, 0.2403, 0.4714, 0.2403, 0.4714, 0.1477, 0.4466, 0.2411, 0.4847, 0.1404, 0.4577, 0.1404, 0.4577, 0.2411, 0.4847, 0.4847, 0.2589, 0.4577, 0.3596, 0.4577, 0.3596, 0.4847, 0.2589, 0.4466, 0.3523, 0.4714, 0.2597, 0.4714, 0.2597, 0.4466, 0.3523, 0.4577, 0.3596, 0.4466, 0.3523, 0.4466, 0.3523, 0.4577, 0.3596, 0.4714, 0.2597, 0.4847, 0.2589, 0.4847, 0.2589, 0.4714, 0.2597, 0.2589, 0.01534, 0.3596, 0.04232, 0.3596, 0.04232, 0.2589, 0.01534, 0.3523, 0.05341, 0.2597, 0.02859, 0.2597, 0.02859, 0.3523, 0.05341, 0.2597, 0.02859, 0.2589, 0.01534, 0.2589, 0.01534, 0.2597, 0.02859, 0.3596, 0.04232, 0.3523, 0.05341, 0.3523, 0.05341, 0.3596, 0.04232, 0.02859, 0.2403, 0.01534, 0.2411, 0.01534, 0.2411, 0.02859, 0.2403, 0.05341, 0.1477, 0.02859, 0.2403, 0.02859, 0.2403, 0.05341, 0.1477, 0.04232, 0.1404, 0.05341, 0.1477, 0.05341, 0.1477, 0.04232, 0.1404, 0.01534, 0.2411, 0.04232, 0.1404, 0.04232, 0.1404, 0.01534, 0.2411, 0.4466, 0.3523, 0.4714, 0.2597, 0.4714, 0.2597, 0.4466, 0.3523, 0.3523, 0.05341, 0.2597, 0.02859, 0.2597, 0.02859, 0.3523, 0.05341, 0.05341, 0.1477, 0.02859, 0.2403, 0.02859, 0.2403, 0.05341, 0.1477, 0.1477, 0.4466, 0.2403, 0.4714, 0.2403, 0.4714, 0.1477, 0.4466, 0.4466, 0.3523, 0.4714, 0.2597, 0.4714, 0.2597, 0.4466, 0.3523, 0.1477, 0.4466, 0.2403, 0.4714, 0.2403, 0.4714, 0.1477, 0.4466, 0.3523, 0.05341, 0.2597, 0.02859, 0.2597, 0.02859, 0.3523, 0.05341, 0.4466, 0.3523, 0.4466, 0.3523, 0.4466, 0.3523, 0.4466, 0.3523, 0.05341, 0.1477, 0.02859, 0.2403, 0.02859, 0.2403, 0.05341, 0.1477, 0.3523, 0.05341, 0.3523, 0.05341, 0.3523, 0.05341, 0.3523, 0.05341, 0.4714, 0.2597, 0.4466, 0.3523, 0.4466, 0.3523, 0.4714, 0.2597, 0.2597, 0.02859, 0.3523, 0.05341, 0.3523, 0.05341, 0.2597, 0.02859, 0.1477, 0.4466, 0.1477, 0.4466, 0.1477, 0.4466, 0.1477, 0.4466, 0.05341, 0.1477, 0.05341, 0.1477, 0.05341, 0.1477, 0.05341, 0.1477, 0.02859, 0.2403, 0.05341, 0.1477, 0.05341, 0.1477, 0.02859, 0.2403, 0.4714, 0.2597, 0.4714, 0.2597, 0.4714, 0.2597, 0.4714, 0.2597])
me_cylinder_001.update()

# ---- objects
ob_cube = bpy.data.objects.new('Cube', me_cube)
ob_cube_001 = bpy.data.objects.new('Cube.001', me_cube_001)
ob_cylinder = bpy.data.objects.new('Cylinder', me_cylinder_001)

# ---- transforms, parenting, visibility, modifiers, constraints
ob_cube.location = (0.0, 0.0, 0.5002)
ob_cube.lock_rotations_4d = False
ob_cube.empty_display_type = 'ARROWS'
ob_cube.lineart.crease_threshold = 0.0
ob_cube_001.location = (0.0, 0.0, 1.07)
ob_cylinder.location = (0.0, 0.0, 0.0)

# ---- collection membership
col_collection.objects.link(ob_cube)
col_collection.objects.link(ob_cube_001)
col_collection.objects.link(ob_cylinder)

# ---- scene / render settings (as saved in the file)
scene.frame_start = 1; scene.frame_end = 250; scene.frame_set(1)
scene.render.engine = 'BLENDER_EEVEE_NEXT'
bpy.context.view_layer.update()

# ---- added for rendering (the .blend has no active camera and no usable light): camera, sun
cam_auto = bpy.data.cameras.new('AutoCamera')
cam_auto.lens = 50.0
cam_auto.sensor_width = 36.0
cam_auto.clip_end = 1000.0
ob_auto_camera = bpy.data.objects.new('AutoCamera', cam_auto)
scene.collection.objects.link(ob_auto_camera)
ob_auto_camera.location = (1.62552, -1.95062, 1.82163)
ob_auto_camera.rotation_euler = (1.09748, -7.21219e-08, 0.694738)
scene.camera = ob_auto_camera
light_auto_sun = bpy.data.lights.new('AutoSun', 'SUN')
light_auto_sun.energy = 3.0
light_auto_sun.angle = 0.0523599
ob_auto_sun = bpy.data.objects.new('AutoSun', light_auto_sun)
scene.collection.objects.link(ob_auto_sun)
ob_auto_sun.rotation_euler = (0.872665, 0.174533, 0.523599)
bpy.context.view_layer.update()
